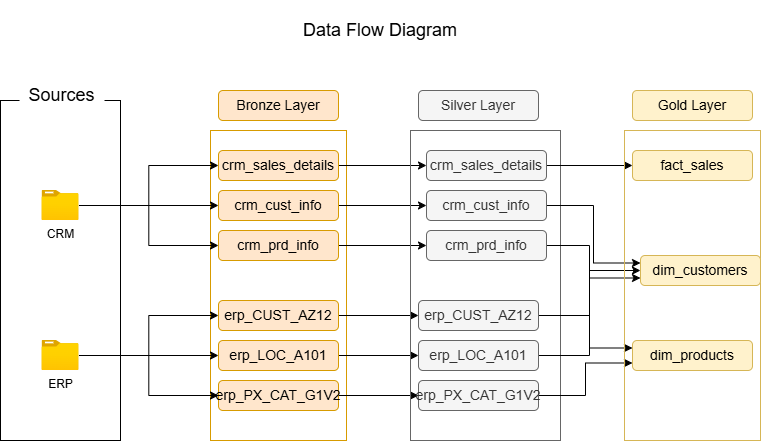

The diagram above was exported from draw.io. Its source (the exported page's mxGraphModel, read from the mxfile embedded in the PNG):
<mxGraphModel dx="872" dy="473" grid="1" gridSize="10" guides="1" tooltips="1" connect="1" arrows="1" fold="1" page="1" pageScale="1" pageWidth="827" pageHeight="1169" math="0" shadow="0">
  <root>
    <mxCell id="0" />
    <mxCell id="1" parent="0" />
    <mxCell id="aDzbJURd4hQeBy6qyAw3-1" parent="1" style="rounded=0;whiteSpace=wrap;html=1;fillColor=none;" value="" vertex="1">
      <mxGeometry height="340" width="120" x="39.999999999999986" y="130" as="geometry" />
    </mxCell>
    <mxCell id="aDzbJURd4hQeBy6qyAw3-2" parent="1" style="rounded=0;whiteSpace=wrap;html=1;strokeColor=none;" value="&lt;font style=&quot;font-size: 18px;&quot;&gt;Sources&lt;/font&gt;" vertex="1">
      <mxGeometry height="30" width="85" x="59.019999999999996" y="110" as="geometry" />
    </mxCell>
    <mxCell id="aDzbJURd4hQeBy6qyAw3-3" parent="1" style="rounded=0;whiteSpace=wrap;html=1;fillColor=none;strokeColor=#d79b00;" value="" vertex="1">
      <mxGeometry height="310" width="136" x="250" y="160" as="geometry" />
    </mxCell>
    <mxCell id="aDzbJURd4hQeBy6qyAw3-4" parent="1" style="rounded=1;whiteSpace=wrap;html=1;fillColor=#ffe6cc;strokeColor=#d79b00;" value="&lt;font style=&quot;font-size: 14px;&quot;&gt;Bronze Layer&lt;/font&gt;" vertex="1">
      <mxGeometry height="30" width="120" x="258" y="120" as="geometry" />
    </mxCell>
    <mxCell id="aDzbJURd4hQeBy6qyAw3-13" edge="1" parent="1" source="aDzbJURd4hQeBy6qyAw3-5" style="edgeStyle=orthogonalEdgeStyle;rounded=0;orthogonalLoop=1;jettySize=auto;html=1;entryX=0;entryY=0.5;entryDx=0;entryDy=0;" target="aDzbJURd4hQeBy6qyAw3-8">
      <mxGeometry relative="1" as="geometry" />
    </mxCell>
    <mxCell id="aDzbJURd4hQeBy6qyAw3-14" edge="1" parent="1" source="aDzbJURd4hQeBy6qyAw3-5" style="edgeStyle=orthogonalEdgeStyle;rounded=0;orthogonalLoop=1;jettySize=auto;html=1;entryX=0;entryY=0.5;entryDx=0;entryDy=0;" target="aDzbJURd4hQeBy6qyAw3-7">
      <mxGeometry relative="1" as="geometry" />
    </mxCell>
    <mxCell id="aDzbJURd4hQeBy6qyAw3-15" edge="1" parent="1" source="aDzbJURd4hQeBy6qyAw3-5" style="edgeStyle=orthogonalEdgeStyle;rounded=0;orthogonalLoop=1;jettySize=auto;html=1;entryX=0;entryY=0.5;entryDx=0;entryDy=0;" target="aDzbJURd4hQeBy6qyAw3-9">
      <mxGeometry relative="1" as="geometry" />
    </mxCell>
    <mxCell id="aDzbJURd4hQeBy6qyAw3-5" parent="1" style="image;aspect=fixed;html=1;points=[];align=center;fontSize=12;image=img/lib/azure2/general/Folder_Blank.svg;" value="CRM" vertex="1">
      <mxGeometry height="30" width="36.96" x="81.52000000000001" y="220" as="geometry" />
    </mxCell>
    <mxCell id="aDzbJURd4hQeBy6qyAw3-16" edge="1" parent="1" source="aDzbJURd4hQeBy6qyAw3-6" style="edgeStyle=orthogonalEdgeStyle;rounded=0;orthogonalLoop=1;jettySize=auto;html=1;entryX=0;entryY=0.5;entryDx=0;entryDy=0;" target="aDzbJURd4hQeBy6qyAw3-10">
      <mxGeometry relative="1" as="geometry" />
    </mxCell>
    <mxCell id="aDzbJURd4hQeBy6qyAw3-17" edge="1" parent="1" source="aDzbJURd4hQeBy6qyAw3-6" style="edgeStyle=orthogonalEdgeStyle;rounded=0;orthogonalLoop=1;jettySize=auto;html=1;entryX=0;entryY=0.5;entryDx=0;entryDy=0;" target="aDzbJURd4hQeBy6qyAw3-11">
      <mxGeometry relative="1" as="geometry" />
    </mxCell>
    <mxCell id="aDzbJURd4hQeBy6qyAw3-19" edge="1" parent="1" source="aDzbJURd4hQeBy6qyAw3-6" style="edgeStyle=orthogonalEdgeStyle;rounded=0;orthogonalLoop=1;jettySize=auto;html=1;entryX=0;entryY=0.5;entryDx=0;entryDy=0;" target="aDzbJURd4hQeBy6qyAw3-12">
      <mxGeometry relative="1" as="geometry" />
    </mxCell>
    <mxCell id="aDzbJURd4hQeBy6qyAw3-6" parent="1" style="image;aspect=fixed;html=1;points=[];align=center;fontSize=12;image=img/lib/azure2/general/Folder_Blank.svg;" value="ERP" vertex="1">
      <mxGeometry height="30" width="36.96" x="81.52000000000001" y="370" as="geometry" />
    </mxCell>
    <mxCell id="rO-VJ691TIoOV8iBopan-19" edge="1" parent="1" source="aDzbJURd4hQeBy6qyAw3-7" style="edgeStyle=orthogonalEdgeStyle;rounded=0;orthogonalLoop=1;jettySize=auto;html=1;" target="RVi3bkUwC34c5piXMoco-3">
      <mxGeometry relative="1" as="geometry" />
    </mxCell>
    <mxCell id="aDzbJURd4hQeBy6qyAw3-7" parent="1" style="rounded=1;whiteSpace=wrap;html=1;fillColor=#ffe6cc;strokeColor=#d79b00;" value="&lt;font style=&quot;font-size: 14px;&quot;&gt;crm_cust_info&lt;/font&gt;" vertex="1">
      <mxGeometry height="30" width="120" x="258" y="220" as="geometry" />
    </mxCell>
    <mxCell id="RVi3bkUwC34c5piXMoco-18" edge="1" parent="1" source="aDzbJURd4hQeBy6qyAw3-8" style="edgeStyle=orthogonalEdgeStyle;rounded=0;orthogonalLoop=1;jettySize=auto;html=1;" target="RVi3bkUwC34c5piXMoco-4">
      <mxGeometry relative="1" as="geometry" />
    </mxCell>
    <mxCell id="aDzbJURd4hQeBy6qyAw3-8" parent="1" style="rounded=1;whiteSpace=wrap;html=1;fillColor=#ffe6cc;strokeColor=#d79b00;" value="&lt;span style=&quot;font-size: 14px;&quot;&gt;crm_prd_info&lt;/span&gt;" vertex="1">
      <mxGeometry height="30" width="120" x="258" y="260" as="geometry" />
    </mxCell>
    <mxCell id="RVi3bkUwC34c5piXMoco-17" edge="1" parent="1" source="aDzbJURd4hQeBy6qyAw3-9" style="edgeStyle=orthogonalEdgeStyle;rounded=0;orthogonalLoop=1;jettySize=auto;html=1;entryX=0;entryY=0.5;entryDx=0;entryDy=0;" target="RVi3bkUwC34c5piXMoco-5">
      <mxGeometry relative="1" as="geometry" />
    </mxCell>
    <mxCell id="aDzbJURd4hQeBy6qyAw3-9" parent="1" style="rounded=1;whiteSpace=wrap;html=1;fillColor=#ffe6cc;strokeColor=#d79b00;" value="&lt;font style=&quot;font-size: 14px;&quot;&gt;crm_sales_details&lt;/font&gt;" vertex="1">
      <mxGeometry height="30" width="120" x="258" y="180" as="geometry" />
    </mxCell>
    <mxCell id="RVi3bkUwC34c5piXMoco-16" edge="1" parent="1" source="aDzbJURd4hQeBy6qyAw3-10" style="edgeStyle=orthogonalEdgeStyle;rounded=0;orthogonalLoop=1;jettySize=auto;html=1;entryX=0;entryY=0.5;entryDx=0;entryDy=0;" target="RVi3bkUwC34c5piXMoco-6">
      <mxGeometry relative="1" as="geometry" />
    </mxCell>
    <mxCell id="aDzbJURd4hQeBy6qyAw3-10" parent="1" style="rounded=1;whiteSpace=wrap;html=1;fillColor=#ffe6cc;strokeColor=#d79b00;" value="&lt;font style=&quot;font-size: 14px;&quot;&gt;erp_CUST_AZ12&lt;/font&gt;" vertex="1">
      <mxGeometry height="30" width="120" x="258" y="330" as="geometry" />
    </mxCell>
    <mxCell id="RVi3bkUwC34c5piXMoco-15" edge="1" parent="1" source="aDzbJURd4hQeBy6qyAw3-11" style="edgeStyle=orthogonalEdgeStyle;rounded=0;orthogonalLoop=1;jettySize=auto;html=1;" target="RVi3bkUwC34c5piXMoco-7">
      <mxGeometry relative="1" as="geometry" />
    </mxCell>
    <mxCell id="aDzbJURd4hQeBy6qyAw3-11" parent="1" style="rounded=1;whiteSpace=wrap;html=1;fillColor=#ffe6cc;strokeColor=#d79b00;" value="&lt;font style=&quot;font-size: 14px;&quot;&gt;erp_LOC_A101&lt;/font&gt;" vertex="1">
      <mxGeometry height="30" width="120" x="258" y="370" as="geometry" />
    </mxCell>
    <mxCell id="RVi3bkUwC34c5piXMoco-14" edge="1" parent="1" source="aDzbJURd4hQeBy6qyAw3-12" style="edgeStyle=orthogonalEdgeStyle;rounded=0;orthogonalLoop=1;jettySize=auto;html=1;" target="RVi3bkUwC34c5piXMoco-8">
      <mxGeometry relative="1" as="geometry" />
    </mxCell>
    <mxCell id="aDzbJURd4hQeBy6qyAw3-12" parent="1" style="rounded=1;whiteSpace=wrap;html=1;fillColor=#ffe6cc;strokeColor=#d79b00;" value="&lt;font style=&quot;font-size: 14px;&quot;&gt;erp_PX_CAT_G1V2&lt;/font&gt;" vertex="1">
      <mxGeometry height="30" width="120" x="258" y="410" as="geometry" />
    </mxCell>
    <mxCell id="0TEExoUNUy_r44jTIZOW-1" parent="1" style="rounded=1;whiteSpace=wrap;html=1;strokeColor=none;" value="&lt;font style=&quot;font-size: 18px;&quot;&gt;Data Flow Diagram&lt;/font&gt;" vertex="1">
      <mxGeometry height="60" width="760" x="40" y="30" as="geometry" />
    </mxCell>
    <mxCell id="RVi3bkUwC34c5piXMoco-1" parent="1" style="rounded=0;whiteSpace=wrap;html=1;fillColor=none;strokeColor=#666666;fontColor=#333333;" value="" vertex="1">
      <mxGeometry height="310" width="150" x="450" y="160" as="geometry" />
    </mxCell>
    <mxCell id="RVi3bkUwC34c5piXMoco-2" parent="1" style="rounded=1;whiteSpace=wrap;html=1;fillColor=#f5f5f5;strokeColor=#666666;fontColor=#333333;" value="&lt;font style=&quot;font-size: 14px;&quot;&gt;Silver Layer&lt;/font&gt;" vertex="1">
      <mxGeometry height="30" width="120" x="458" y="120" as="geometry" />
    </mxCell>
    <mxCell id="rO-VJ691TIoOV8iBopan-22" edge="1" parent="1" source="RVi3bkUwC34c5piXMoco-3" style="edgeStyle=orthogonalEdgeStyle;rounded=0;orthogonalLoop=1;jettySize=auto;html=1;entryX=0;entryY=0.25;entryDx=0;entryDy=0;" target="rO-VJ691TIoOV8iBopan-13">
      <mxGeometry relative="1" as="geometry" />
    </mxCell>
    <mxCell id="RVi3bkUwC34c5piXMoco-3" parent="1" style="rounded=1;whiteSpace=wrap;html=1;fillColor=#f5f5f5;strokeColor=#666666;fontColor=#333333;" value="&lt;font style=&quot;font-size: 14px;&quot;&gt;crm_cust_info&lt;/font&gt;" vertex="1">
      <mxGeometry height="30" width="120" x="466" y="220" as="geometry" />
    </mxCell>
    <mxCell id="rO-VJ691TIoOV8iBopan-28" edge="1" parent="1" source="RVi3bkUwC34c5piXMoco-4" style="edgeStyle=orthogonalEdgeStyle;rounded=0;orthogonalLoop=1;jettySize=auto;html=1;entryX=0;entryY=0.25;entryDx=0;entryDy=0;" target="rO-VJ691TIoOV8iBopan-15">
      <mxGeometry relative="1" as="geometry" />
    </mxCell>
    <mxCell id="RVi3bkUwC34c5piXMoco-4" parent="1" style="rounded=1;whiteSpace=wrap;html=1;fillColor=#f5f5f5;strokeColor=#666666;fontColor=#333333;" value="&lt;span style=&quot;font-size: 14px;&quot;&gt;crm_prd_info&lt;/span&gt;" vertex="1">
      <mxGeometry height="30" width="120" x="466" y="260" as="geometry" />
    </mxCell>
    <mxCell id="rO-VJ691TIoOV8iBopan-21" edge="1" parent="1" source="RVi3bkUwC34c5piXMoco-5" style="edgeStyle=orthogonalEdgeStyle;rounded=0;orthogonalLoop=1;jettySize=auto;html=1;" target="rO-VJ691TIoOV8iBopan-10">
      <mxGeometry relative="1" as="geometry" />
    </mxCell>
    <mxCell id="RVi3bkUwC34c5piXMoco-5" parent="1" style="rounded=1;whiteSpace=wrap;html=1;fillColor=#f5f5f5;strokeColor=#666666;fontColor=#333333;" value="&lt;font style=&quot;font-size: 14px;&quot;&gt;crm_sales_details&lt;/font&gt;" vertex="1">
      <mxGeometry height="30" width="120" x="466" y="180" as="geometry" />
    </mxCell>
    <mxCell id="rO-VJ691TIoOV8iBopan-25" edge="1" parent="1" source="RVi3bkUwC34c5piXMoco-6" style="edgeStyle=orthogonalEdgeStyle;rounded=0;orthogonalLoop=1;jettySize=auto;html=1;entryX=0;entryY=0.5;entryDx=0;entryDy=0;" target="rO-VJ691TIoOV8iBopan-13">
      <mxGeometry relative="1" as="geometry" />
    </mxCell>
    <mxCell id="RVi3bkUwC34c5piXMoco-6" parent="1" style="rounded=1;whiteSpace=wrap;html=1;fillColor=#f5f5f5;strokeColor=#666666;fontColor=#333333;" value="&lt;font style=&quot;font-size: 14px;&quot;&gt;erp_CUST_AZ12&lt;/font&gt;" vertex="1">
      <mxGeometry height="30" width="120" x="458" y="330" as="geometry" />
    </mxCell>
    <mxCell id="rO-VJ691TIoOV8iBopan-26" edge="1" parent="1" source="RVi3bkUwC34c5piXMoco-7" style="edgeStyle=orthogonalEdgeStyle;rounded=0;orthogonalLoop=1;jettySize=auto;html=1;entryX=0;entryY=0.75;entryDx=0;entryDy=0;" target="rO-VJ691TIoOV8iBopan-13">
      <mxGeometry relative="1" as="geometry" />
    </mxCell>
    <mxCell id="RVi3bkUwC34c5piXMoco-7" parent="1" style="rounded=1;whiteSpace=wrap;html=1;fillColor=#f5f5f5;strokeColor=#666666;fontColor=#333333;" value="&lt;font style=&quot;font-size: 14px;&quot;&gt;erp_LOC_A101&lt;/font&gt;" vertex="1">
      <mxGeometry height="30" width="120" x="458" y="370" as="geometry" />
    </mxCell>
    <mxCell id="rO-VJ691TIoOV8iBopan-27" edge="1" parent="1" source="RVi3bkUwC34c5piXMoco-8" style="edgeStyle=orthogonalEdgeStyle;rounded=0;orthogonalLoop=1;jettySize=auto;html=1;entryX=0;entryY=0.75;entryDx=0;entryDy=0;" target="rO-VJ691TIoOV8iBopan-15">
      <mxGeometry relative="1" as="geometry" />
    </mxCell>
    <mxCell id="RVi3bkUwC34c5piXMoco-8" parent="1" style="rounded=1;whiteSpace=wrap;html=1;fillColor=#f5f5f5;strokeColor=#666666;fontColor=#333333;" value="&lt;font style=&quot;font-size: 14px;&quot;&gt;erp_PX_CAT_G1V2&lt;/font&gt;" vertex="1">
      <mxGeometry height="30" width="120" x="458" y="410" as="geometry" />
    </mxCell>
    <mxCell id="rO-VJ691TIoOV8iBopan-8" parent="1" style="rounded=0;whiteSpace=wrap;html=1;fillColor=none;strokeColor=#d6b656;" value="" vertex="1">
      <mxGeometry height="310" width="136" x="664" y="160" as="geometry" />
    </mxCell>
    <mxCell id="rO-VJ691TIoOV8iBopan-9" parent="1" style="rounded=1;whiteSpace=wrap;html=1;fillColor=#fff2cc;strokeColor=#d6b656;" value="&lt;font style=&quot;font-size: 14px;&quot;&gt;Gold Layer&lt;/font&gt;" vertex="1">
      <mxGeometry height="30" width="120" x="672" y="120" as="geometry" />
    </mxCell>
    <mxCell id="rO-VJ691TIoOV8iBopan-10" parent="1" style="rounded=1;whiteSpace=wrap;html=1;fillColor=#fff2cc;strokeColor=#d6b656;" value="&lt;font style=&quot;font-size: 14px;&quot;&gt;fact_sales&lt;/font&gt;" vertex="1">
      <mxGeometry height="30" width="120" x="672" y="180" as="geometry" />
    </mxCell>
    <mxCell id="rO-VJ691TIoOV8iBopan-13" parent="1" style="rounded=1;whiteSpace=wrap;html=1;fillColor=#fff2cc;strokeColor=#d6b656;" value="&lt;font style=&quot;font-size: 14px;&quot;&gt;dim_customers&lt;/font&gt;" vertex="1">
      <mxGeometry height="30" width="120" x="680" y="285" as="geometry" />
    </mxCell>
    <mxCell id="rO-VJ691TIoOV8iBopan-15" parent="1" style="rounded=1;whiteSpace=wrap;html=1;fillColor=#fff2cc;strokeColor=#d6b656;" value="&lt;font style=&quot;font-size: 14px;&quot;&gt;dim_products&lt;/font&gt;" vertex="1">
      <mxGeometry height="30" width="120" x="672" y="370" as="geometry" />
    </mxCell>
  </root>
</mxGraphModel>